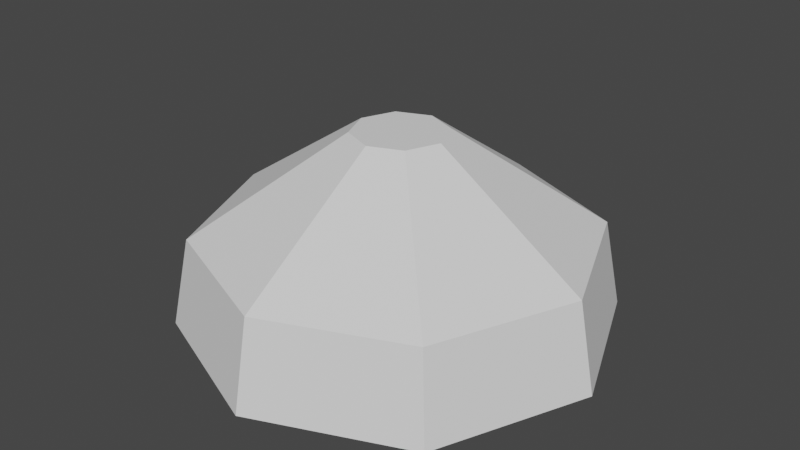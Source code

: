# Source: note.blend  (saved by Blender 2.91.10; exported with 4.5.12 LTS)
import bpy
from mathutils import Matrix  # noqa: F401  (used for matrix-valued properties, if any)

bpy.ops.wm.read_factory_settings(use_empty=True)
scene = bpy.context.scene
scene.name = 'Scene'

# ---- collections
col_collection = bpy.data.collections.new('Collection'); scene.collection.children.link(col_collection)

# ---- world
world_world = bpy.data.worlds.new('World'); scene.world = world_world
world_world.use_nodes = True; world_world.node_tree.nodes.clear()
_N = world_world.node_tree.nodes; _L = world_world.node_tree.links
n0 = _N.new('ShaderNodeOutputWorld'); n0.name = 'World Output'; n0.location = (300, 300)
n1 = _N.new('ShaderNodeBackground'); n1.name = 'Background'; n1.location = (10, 300)
n1.inputs[0].default_value = (0.05088, 0.05088, 0.05088, 1.0)
_L.new(n1.outputs[0], n0.inputs[0])
n0.is_active_output = True
world_world.color = (0.05088, 0.05088, 0.05088)
world_world.use_sun_shadow = False
world_world.sun_shadow_jitter_overblur = 0.0

# ---- meshes
me_sphere = bpy.data.meshes.new('Sphere')
me_sphere.from_pydata([(0.01047, 0.776, -0.1934), (0.01047, 0.3508, -0.8298), (0.01047, 0.5634, 0.515), (0.1484, 0.776, -0.1363), (0.5984, 0.3508, -0.5862), (0.6512, -0.02452, 0.6424), (0.2056, 0.776, 0.001694), (0.8419, 0.3508, 0.001694), (0.1484, 0.776, 0.1396), (0.5984, 0.3508, 0.5896), (0.3734, 0.5634, 0.3646), (0.9166, -0.02452, 0.001694), (0.01047, 0.776, 0.1968), (0.01047, 0.3508, 0.8332), (0.5237, 0.5634, 0.001694), (-0.1275, 0.776, 0.1396), (-0.5775, 0.3508, 0.5896), (0.07944, 0.776, -0.1648), (-0.1846, 0.776, 0.001694), (-0.821, 0.3508, 0.001693), (-0.1275, 0.776, -0.1363), (-0.5775, 0.3508, -0.5862), (0.01047, -0.02452, 0.9078), (-0.3525, 0.5634, 0.3646), (-0.6303, -0.02452, 0.6424), (-0.5028, 0.5634, 0.001693), (-0.8957, -0.02452, 0.001693), (-0.3525, 0.5634, -0.3613), (-0.6303, -0.02452, -0.639), (-0.2835, 0.3508, -0.708), (0.6512, -0.02452, -0.639), (0.3734, 0.5634, -0.3613), (0.01047, 0.5634, -0.5116), (0.3044, 0.3508, -0.708), (0.01047, -0.02452, -0.9044), (0.177, 0.776, -0.06728), (0.7202, 0.3508, -0.2923), (0.177, 0.776, 0.07067), (0.7202, 0.3508, 0.2957), (0.07944, 0.776, 0.1682), (0.3044, 0.3508, 0.7114), (-0.05851, 0.776, 0.1682), (-0.2835, 0.3508, 0.7114), (-0.1561, 0.776, 0.07067), (-0.6992, 0.3508, 0.2957), (-0.1561, 0.776, -0.06728), (-0.6992, 0.3508, -0.2923), (-0.05851, 0.776, -0.1648), (-0.3099, -0.02452, -0.7717), (-0.171, 0.5634, 0.4398), (-0.171, 0.5634, -0.4364), (0.4486, 0.5634, -0.1798), (0.7839, -0.02452, -0.3187), (-0.763, -0.02452, -0.3187), (-0.763, -0.02452, 0.3221), (-0.3099, -0.02452, 0.7751), (0.3308, -0.02452, 0.7751), (-0.4276, 0.5634, -0.1798), (0.7839, -0.02452, 0.3221), (0.4486, 0.5634, 0.1832), (-0.4276, 0.5634, 0.1832), (0.1919, 0.5634, -0.4364), (0.1919, 0.5634, 0.4398), (0.3308, -0.02452, -0.7717)], [], [(11, 52, 36, 7), (63, 34, 1, 33), (62, 10, 8, 39), (61, 32, 0, 17), (36, 4, 31, 51), (60, 23, 15, 43), (59, 14, 6, 37), (58, 11, 7, 38), (7, 36, 51, 14), (14, 51, 35, 6), (57, 25, 18, 45), (56, 5, 9, 40), (55, 22, 13, 42), (47, 0, 32, 50), (54, 24, 16, 44), (20, 47, 50, 27), (27, 50, 29, 21), (53, 26, 19, 46), (42, 13, 2, 49), (16, 42, 49, 23), (23, 49, 41, 15), (52, 30, 4, 36), (51, 31, 3, 35), (50, 32, 1, 29), (29, 1, 34, 48), (21, 29, 48, 28), (49, 2, 12, 41), (28, 53, 46, 21), (26, 54, 44, 19), (24, 55, 42, 16), (22, 56, 40, 13), (27, 57, 45, 20), (21, 46, 57, 27), (46, 19, 25, 57), (5, 58, 38, 9), (10, 59, 37, 8), (9, 38, 59, 10), (38, 7, 14, 59), (25, 60, 43, 18), (19, 44, 60, 25), (44, 16, 23, 60), (31, 61, 17, 3), (4, 33, 61, 31), (33, 1, 32, 61), (2, 62, 39, 12), (13, 40, 62, 2), (40, 9, 10, 62), (30, 63, 33, 4), (37, 6, 35, 3, 17, 0, 47, 20, 45, 18, 43, 15, 41, 12, 39, 8)])
_uv = me_sphere.uv_layers.new(name='UVMap')
_uv.uv.foreach_set('vector', [0.5, 0.5625, 0.5625, 0.5625, 0.5625, 0.6875, 0.5, 0.6875, 0.6875, 0.5625, 0.75, 0.5625, 0.75, 0.6875, 0.6875, 0.6875, 0.3125, 0.8125, 0.375, 0.8125, 0.375, 0.9375, 0.3125, 0.9375, 0.6875, 0.8125, 0.75, 0.8125, 0.75, 0.9375, 0.6875, 0.9375, 0.5625, 0.6875, 0.625, 0.6875, 0.625, 0.8125, 0.5625, 0.8125, 0.5625, 0.8125, 0.125, 0.8125, 0.125, 0.9375, 0.5625, 0.9375, 0.4375, 0.8125, 0.5, 0.8125, 0.5, 0.9375, 0.4375, 0.9375, 0.4375, 0.5625, 0.5, 0.5625, 0.5, 0.6875, 0.4375, 0.6875, 0.5, 0.6875, 0.5625, 0.6875, 0.5625, 0.8125, 0.5, 0.8125, 0.5, 0.8125, 0.5625, 0.8125, 0.5625, 0.9375, 0.5, 0.9375, 0.6875, 0.8125, 0.5, 0.8125, 1.0, 0.9375, 0.9375, 0.9375, 0.3125, 0.5625, 0.375, 0.5625, 0.375, 0.6875, 0.3125, 0.6875, 0.1875, 0.5625, 0.25, 0.5625, 0.25, 0.6875, 0.1875, 0.6875, 0.8125, 0.9375, 0.75, 0.9375, 0.75, 0.8125, 0.8125, 0.8125, 0.5625, 0.5625, 0.125, 0.5625, 0.125, 0.6875, 0.5625, 0.6875, 0.875, 0.9375, 0.8125, 0.9375, 0.8125, 0.8125, 0.875, 0.8125, 0.875, 0.8125, 0.8125, 0.8125, 0.8125, 0.6875, 0.875, 0.6875, 0.4375, 0.5625, 0.0, 0.5625, 0.0, 0.6875, 0.4375, 0.6875, 0.1875, 0.6875, 0.25, 0.6875, 0.25, 0.8125, 0.1875, 0.8125, 0.125, 0.6875, 0.1875, 0.6875, 0.1875, 0.8125, 0.125, 0.8125, 0.125, 0.8125, 0.1875, 0.8125, 0.1875, 0.9375, 0.125, 0.9375, 0.5625, 0.5625, 0.625, 0.5625, 0.625, 0.6875, 0.5625, 0.6875, 0.5625, 0.8125, 0.625, 0.8125, 0.625, 0.9375, 0.5625, 0.9375, 0.8125, 0.8125, 0.75, 0.8125, 0.75, 0.6875, 0.8125, 0.6875, 0.8125, 0.6875, 0.75, 0.6875, 0.75, 0.5625, 0.8125, 0.5625, 0.875, 0.6875, 0.8125, 0.6875, 0.8125, 0.5625, 0.875, 0.5625, 0.1875, 0.8125, 0.25, 0.8125, 0.25, 0.9375, 0.1875, 0.9375, 0.875, 0.5625, 0.4375, 0.5625, 0.4375, 0.6875, 0.875, 0.6875, 1.0, 0.5625, 0.5625, 0.5625, 0.5625, 0.6875, 1.0, 0.6875, 0.125, 0.5625, 0.1875, 0.5625, 0.1875, 0.6875, 0.125, 0.6875, 0.25, 0.5625, 0.3125, 0.5625, 0.3125, 0.6875, 0.25, 0.6875, 0.875, 0.8125, 0.6875, 0.8125, 0.9375, 0.9375, 0.875, 0.9375, 0.875, 0.6875, 0.4375, 0.6875, 0.6875, 0.8125, 0.875, 0.8125, 0.4375, 0.6875, 0.0, 0.6875, 0.5, 0.8125, 0.6875, 0.8125, 0.375, 0.5625, 0.4375, 0.5625, 0.4375, 0.6875, 0.375, 0.6875, 0.375, 0.8125, 0.4375, 0.8125, 0.4375, 0.9375, 0.375, 0.9375, 0.375, 0.6875, 0.4375, 0.6875, 0.4375, 0.8125, 0.375, 0.8125, 0.4375, 0.6875, 0.5, 0.6875, 0.5, 0.8125, 0.4375, 0.8125, 1.0, 0.8125, 0.5625, 0.8125, 0.5625, 0.9375, 1.0, 0.9375, 1.0, 0.6875, 0.5625, 0.6875, 0.5625, 0.8125, 1.0, 0.8125, 0.5625, 0.6875, 0.125, 0.6875, 0.125, 0.8125, 0.5625, 0.8125, 0.625, 0.8125, 0.6875, 0.8125, 0.6875, 0.9375, 0.625, 0.9375, 0.625, 0.6875, 0.6875, 0.6875, 0.6875, 0.8125, 0.625, 0.8125, 0.6875, 0.6875, 0.75, 0.6875, 0.75, 0.8125, 0.6875, 0.8125, 0.25, 0.8125, 0.3125, 0.8125, 0.3125, 0.9375, 0.25, 0.9375, 0.25, 0.6875, 0.3125, 0.6875, 0.3125, 0.8125, 0.25, 0.8125, 0.3125, 0.6875, 0.375, 0.6875, 0.375, 0.8125, 0.3125, 0.8125, 0.625, 0.5625, 0.6875, 0.5625, 0.6875, 0.6875, 0.625, 0.6875, 0.4375, 0.9375, 0.5, 0.9375, 0.5625, 0.9375, 0.625, 0.9375, 0.6875, 0.9375, 0.75, 0.9375, 0.8125, 0.9375, 0.875, 0.9375, 0.9375, 0.9375, 1.0, 0.9375, 0.5625, 0.9375, 0.125, 0.9375, 0.1875, 0.9375, 0.25, 0.9375, 0.3125, 0.9375, 0.375, 0.9375])
me_sphere.use_remesh_fix_poles = True
me_sphere.use_remesh_preserve_attributes = False
me_sphere.use_mirror_vertex_groups = False
me_sphere.update()

# ---- objects
ob_sphere = bpy.data.objects.new('Sphere', me_sphere)

# ---- transforms, parenting, visibility, modifiers, constraints
ob_sphere.location = (0.0, 0.0, 0.0)
ob_sphere.rotation_euler = (1.571, 0.0, 0.0)
ob_sphere.lineart.crease_threshold = 0.0

# ---- collection membership
col_collection.objects.link(ob_sphere)

# ---- scene / render settings (as saved in the file)
scene.frame_start = 1; scene.frame_end = 250; scene.frame_set(1)
scene.render.engine = 'BLENDER_EEVEE_NEXT'
scene.cycles.use_denoising = False
scene.cycles.samples = 128
scene.cycles.sampling_pattern = 'TABULATED_SOBOL'
scene.cycles.use_adaptive_sampling = False
scene.cycles.use_light_tree = False
scene.view_settings.view_transform = 'Filmic'
bpy.context.view_layer.update()

# ---- added for rendering (the .blend has no active camera and no usable light): camera, sun
cam_auto = bpy.data.cameras.new('AutoCamera')
cam_auto.lens = 50.0
cam_auto.sensor_width = 36.0
cam_auto.clip_end = 1000.0
ob_auto_camera = bpy.data.objects.new('AutoCamera', cam_auto)
scene.collection.objects.link(ob_auto_camera)
ob_auto_camera.location = (2.49473, -2.98281, 2.36316)
ob_auto_camera.rotation_euler = (1.09748, -7.21219e-08, 0.694738)
scene.camera = ob_auto_camera
light_auto_sun = bpy.data.lights.new('AutoSun', 'SUN')
light_auto_sun.energy = 3.0
light_auto_sun.angle = 0.0523599
ob_auto_sun = bpy.data.objects.new('AutoSun', light_auto_sun)
scene.collection.objects.link(ob_auto_sun)
ob_auto_sun.rotation_euler = (0.872665, 0.174533, 0.523599)
bpy.context.view_layer.update()
